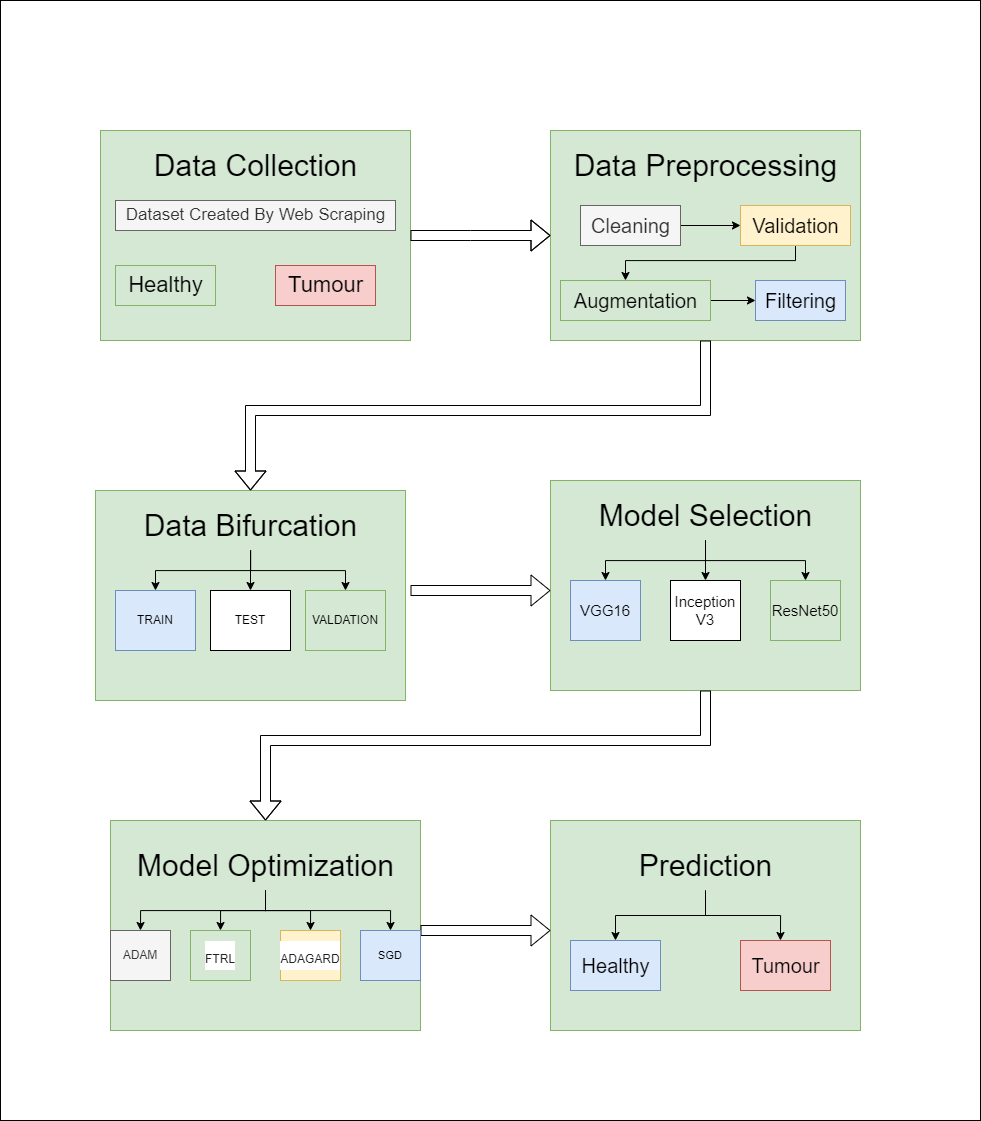

The diagram above was exported from draw.io. Its source (the exported page's mxGraphModel, read from the mxfile embedded in the PNG):
<mxGraphModel dx="1909" dy="1049" grid="1" gridSize="10" guides="1" tooltips="1" connect="1" arrows="1" fold="1" page="1" pageScale="1" pageWidth="980" pageHeight="690" math="0" shadow="0">
  <root>
    <mxCell id="0" />
    <mxCell id="1" parent="0" />
    <mxCell id="mejApL-W9yl1J6XBAX2G-1" value="" style="rounded=0;whiteSpace=wrap;html=1;rotatable=1;" parent="1" vertex="1">
      <mxGeometry x="680" y="110" width="980" height="1120" as="geometry" />
    </mxCell>
    <mxCell id="mejApL-W9yl1J6XBAX2G-2" value="" style="rounded=0;whiteSpace=wrap;html=1;fillColor=#d5e8d4;strokeColor=#82b366;" parent="1" vertex="1">
      <mxGeometry x="780" y="240" width="310" height="210" as="geometry" />
    </mxCell>
    <mxCell id="mejApL-W9yl1J6XBAX2G-4" value="" style="rounded=0;whiteSpace=wrap;html=1;fillColor=#d5e8d4;strokeColor=#82b366;" parent="1" vertex="1">
      <mxGeometry x="1230" y="240" width="310" height="210" as="geometry" />
    </mxCell>
    <mxCell id="mejApL-W9yl1J6XBAX2G-5" value="" style="rounded=0;whiteSpace=wrap;html=1;fillColor=#d5e8d4;strokeColor=#82b366;" parent="1" vertex="1">
      <mxGeometry x="775" y="600" width="310" height="210" as="geometry" />
    </mxCell>
    <mxCell id="mejApL-W9yl1J6XBAX2G-6" value="" style="rounded=0;whiteSpace=wrap;html=1;fillColor=#d5e8d4;strokeColor=#82b366;" parent="1" vertex="1">
      <mxGeometry x="1230" y="590" width="310" height="210" as="geometry" />
    </mxCell>
    <mxCell id="mejApL-W9yl1J6XBAX2G-7" value="" style="rounded=0;whiteSpace=wrap;html=1;fillColor=#d5e8d4;strokeColor=#82b366;" parent="1" vertex="1">
      <mxGeometry x="790" y="930" width="310" height="210" as="geometry" />
    </mxCell>
    <mxCell id="mejApL-W9yl1J6XBAX2G-8" value="" style="rounded=0;whiteSpace=wrap;html=1;fillColor=#d5e8d4;strokeColor=#82b366;" parent="1" vertex="1">
      <mxGeometry x="1230" y="930" width="310" height="210" as="geometry" />
    </mxCell>
    <mxCell id="mejApL-W9yl1J6XBAX2G-9" value="Data Collection" style="text;html=1;align=center;verticalAlign=middle;resizable=0;points=[];autosize=1;strokeColor=none;fillColor=none;fontSize=30;" parent="1" vertex="1">
      <mxGeometry x="820" y="250" width="230" height="50" as="geometry" />
    </mxCell>
    <mxCell id="mejApL-W9yl1J6XBAX2G-12" value="Data Preprocessing" style="text;html=1;align=center;verticalAlign=middle;resizable=0;points=[];autosize=1;strokeColor=none;fillColor=none;fontSize=30;" parent="1" vertex="1">
      <mxGeometry x="1240" y="250" width="290" height="50" as="geometry" />
    </mxCell>
    <mxCell id="mejApL-W9yl1J6XBAX2G-37" style="edgeStyle=orthogonalEdgeStyle;rounded=0;orthogonalLoop=1;jettySize=auto;html=1;entryX=0.5;entryY=0;entryDx=0;entryDy=0;" parent="1" source="mejApL-W9yl1J6XBAX2G-13" target="mejApL-W9yl1J6XBAX2G-32" edge="1">
      <mxGeometry relative="1" as="geometry" />
    </mxCell>
    <mxCell id="mejApL-W9yl1J6XBAX2G-38" style="edgeStyle=orthogonalEdgeStyle;rounded=0;orthogonalLoop=1;jettySize=auto;html=1;entryX=0.5;entryY=0;entryDx=0;entryDy=0;" parent="1" source="mejApL-W9yl1J6XBAX2G-13" target="mejApL-W9yl1J6XBAX2G-35" edge="1">
      <mxGeometry relative="1" as="geometry" />
    </mxCell>
    <mxCell id="mejApL-W9yl1J6XBAX2G-39" style="edgeStyle=orthogonalEdgeStyle;rounded=0;orthogonalLoop=1;jettySize=auto;html=1;entryX=0.5;entryY=0;entryDx=0;entryDy=0;" parent="1" source="mejApL-W9yl1J6XBAX2G-13" target="mejApL-W9yl1J6XBAX2G-36" edge="1">
      <mxGeometry relative="1" as="geometry" />
    </mxCell>
    <mxCell id="mejApL-W9yl1J6XBAX2G-13" value="Data Bifurcation" style="text;html=1;align=center;verticalAlign=middle;resizable=0;points=[];autosize=1;strokeColor=none;fillColor=none;fontSize=30;" parent="1" vertex="1">
      <mxGeometry x="810" y="610" width="240" height="50" as="geometry" />
    </mxCell>
    <mxCell id="mejApL-W9yl1J6XBAX2G-69" style="edgeStyle=orthogonalEdgeStyle;rounded=0;orthogonalLoop=1;jettySize=auto;html=1;entryX=0.5;entryY=0;entryDx=0;entryDy=0;" parent="1" source="mejApL-W9yl1J6XBAX2G-16" target="mejApL-W9yl1J6XBAX2G-64" edge="1">
      <mxGeometry relative="1" as="geometry">
        <mxPoint x="1295" y="1035" as="targetPoint" />
      </mxGeometry>
    </mxCell>
    <mxCell id="mejApL-W9yl1J6XBAX2G-70" style="edgeStyle=orthogonalEdgeStyle;rounded=0;orthogonalLoop=1;jettySize=auto;html=1;entryX=0.444;entryY=0;entryDx=0;entryDy=0;entryPerimeter=0;" parent="1" source="mejApL-W9yl1J6XBAX2G-16" target="mejApL-W9yl1J6XBAX2G-67" edge="1">
      <mxGeometry relative="1" as="geometry">
        <mxPoint x="1465" y="1035" as="targetPoint" />
      </mxGeometry>
    </mxCell>
    <mxCell id="mejApL-W9yl1J6XBAX2G-16" value="Prediction" style="text;html=1;align=center;verticalAlign=middle;resizable=0;points=[];autosize=1;strokeColor=none;fillColor=none;fontSize=30;" parent="1" vertex="1">
      <mxGeometry x="1305" y="950" width="160" height="50" as="geometry" />
    </mxCell>
    <mxCell id="mejApL-W9yl1J6XBAX2G-26" value="" style="shape=flexArrow;endArrow=classic;html=1;rounded=0;entryX=0;entryY=0.5;entryDx=0;entryDy=0;" parent="1" source="mejApL-W9yl1J6XBAX2G-2" target="mejApL-W9yl1J6XBAX2G-4" edge="1">
      <mxGeometry width="50" height="50" relative="1" as="geometry">
        <mxPoint x="1090" y="395" as="sourcePoint" />
        <mxPoint x="1160.7106781186549" y="345" as="targetPoint" />
        <Array as="points">
          <mxPoint x="1150" y="345" />
        </Array>
      </mxGeometry>
    </mxCell>
    <mxCell id="mejApL-W9yl1J6XBAX2G-28" value="" style="shape=flexArrow;endArrow=classic;html=1;rounded=0;entryX=0;entryY=0.5;entryDx=0;entryDy=0;" parent="1" edge="1">
      <mxGeometry width="50" height="50" relative="1" as="geometry">
        <mxPoint x="1090" y="700" as="sourcePoint" />
        <mxPoint x="1230" y="700" as="targetPoint" />
      </mxGeometry>
    </mxCell>
    <mxCell id="mejApL-W9yl1J6XBAX2G-29" value="" style="shape=flexArrow;endArrow=classic;html=1;rounded=0;entryX=0;entryY=0.5;entryDx=0;entryDy=0;" parent="1" edge="1">
      <mxGeometry width="50" height="50" relative="1" as="geometry">
        <mxPoint x="1100" y="1040" as="sourcePoint" />
        <mxPoint x="1230" y="1040" as="targetPoint" />
      </mxGeometry>
    </mxCell>
    <mxCell id="mejApL-W9yl1J6XBAX2G-32" value="&lt;font style=&quot;font-size: 12px;&quot;&gt;TRAIN&lt;/font&gt;" style="rounded=0;whiteSpace=wrap;html=1;fillColor=#dae8fc;strokeColor=#6c8ebf;" parent="1" vertex="1">
      <mxGeometry x="795" y="700" width="80" height="60" as="geometry" />
    </mxCell>
    <mxCell id="mejApL-W9yl1J6XBAX2G-35" value="&lt;font style=&quot;font-size: 12px;&quot;&gt;TEST&lt;/font&gt;" style="rounded=0;whiteSpace=wrap;html=1;" parent="1" vertex="1">
      <mxGeometry x="890" y="700" width="80" height="60" as="geometry" />
    </mxCell>
    <mxCell id="mejApL-W9yl1J6XBAX2G-36" value="&lt;font style=&quot;font-size: 12px;&quot;&gt;VALDATION&lt;/font&gt;" style="rounded=0;whiteSpace=wrap;html=1;fillColor=#d5e8d4;strokeColor=#82b366;" parent="1" vertex="1">
      <mxGeometry x="985" y="700" width="80" height="60" as="geometry" />
    </mxCell>
    <mxCell id="mejApL-W9yl1J6XBAX2G-40" style="edgeStyle=orthogonalEdgeStyle;rounded=0;orthogonalLoop=1;jettySize=auto;html=1;entryX=0.5;entryY=0;entryDx=0;entryDy=0;" parent="1" source="mejApL-W9yl1J6XBAX2G-41" target="mejApL-W9yl1J6XBAX2G-42" edge="1">
      <mxGeometry relative="1" as="geometry" />
    </mxCell>
    <mxCell id="mejApL-W9yl1J6XBAX2G-45" value="" style="edgeStyle=orthogonalEdgeStyle;rounded=0;orthogonalLoop=1;jettySize=auto;html=1;" parent="1" source="mejApL-W9yl1J6XBAX2G-41" target="mejApL-W9yl1J6XBAX2G-43" edge="1">
      <mxGeometry relative="1" as="geometry" />
    </mxCell>
    <mxCell id="mejApL-W9yl1J6XBAX2G-46" style="edgeStyle=orthogonalEdgeStyle;rounded=0;orthogonalLoop=1;jettySize=auto;html=1;entryX=0.5;entryY=0;entryDx=0;entryDy=0;" parent="1" source="mejApL-W9yl1J6XBAX2G-41" target="mejApL-W9yl1J6XBAX2G-44" edge="1">
      <mxGeometry relative="1" as="geometry" />
    </mxCell>
    <mxCell id="mejApL-W9yl1J6XBAX2G-41" value="Model Selection" style="text;html=1;align=center;verticalAlign=middle;resizable=0;points=[];autosize=1;strokeColor=none;fillColor=none;fontSize=30;" parent="1" vertex="1">
      <mxGeometry x="1265" y="600" width="240" height="50" as="geometry" />
    </mxCell>
    <mxCell id="mejApL-W9yl1J6XBAX2G-42" value="&lt;font style=&quot;font-size: 15px;&quot;&gt;VGG16&lt;/font&gt;" style="rounded=0;whiteSpace=wrap;html=1;fillColor=#dae8fc;strokeColor=#6c8ebf;" parent="1" vertex="1">
      <mxGeometry x="1250" y="690" width="70" height="60" as="geometry" />
    </mxCell>
    <mxCell id="mejApL-W9yl1J6XBAX2G-43" value="&lt;font style=&quot;font-size: 15px;&quot;&gt;Inception V3&lt;/font&gt;" style="rounded=0;whiteSpace=wrap;html=1;" parent="1" vertex="1">
      <mxGeometry x="1350" y="690" width="70" height="60" as="geometry" />
    </mxCell>
    <mxCell id="mejApL-W9yl1J6XBAX2G-44" value="&lt;font style=&quot;font-size: 15px;&quot;&gt;ResNet50&lt;/font&gt;" style="rounded=0;whiteSpace=wrap;html=1;fillColor=#d5e8d4;strokeColor=#82b366;" parent="1" vertex="1">
      <mxGeometry x="1450" y="690" width="70" height="60" as="geometry" />
    </mxCell>
    <mxCell id="mejApL-W9yl1J6XBAX2G-52" style="edgeStyle=orthogonalEdgeStyle;rounded=0;orthogonalLoop=1;jettySize=auto;html=1;entryX=0.5;entryY=0;entryDx=0;entryDy=0;" parent="1" source="mejApL-W9yl1J6XBAX2G-53" target="mejApL-W9yl1J6XBAX2G-54" edge="1">
      <mxGeometry relative="1" as="geometry" />
    </mxCell>
    <mxCell id="mejApL-W9yl1J6XBAX2G-61" style="edgeStyle=orthogonalEdgeStyle;rounded=0;orthogonalLoop=1;jettySize=auto;html=1;entryX=0.5;entryY=0;entryDx=0;entryDy=0;" parent="1" source="mejApL-W9yl1J6XBAX2G-53" target="mejApL-W9yl1J6XBAX2G-58" edge="1">
      <mxGeometry relative="1" as="geometry" />
    </mxCell>
    <mxCell id="mejApL-W9yl1J6XBAX2G-62" style="edgeStyle=orthogonalEdgeStyle;rounded=0;orthogonalLoop=1;jettySize=auto;html=1;entryX=0.5;entryY=0;entryDx=0;entryDy=0;" parent="1" source="mejApL-W9yl1J6XBAX2G-53" target="mejApL-W9yl1J6XBAX2G-59" edge="1">
      <mxGeometry relative="1" as="geometry" />
    </mxCell>
    <mxCell id="mejApL-W9yl1J6XBAX2G-63" style="edgeStyle=orthogonalEdgeStyle;rounded=0;orthogonalLoop=1;jettySize=auto;html=1;entryX=0.5;entryY=0;entryDx=0;entryDy=0;" parent="1" source="mejApL-W9yl1J6XBAX2G-53" target="mejApL-W9yl1J6XBAX2G-60" edge="1">
      <mxGeometry relative="1" as="geometry" />
    </mxCell>
    <mxCell id="mejApL-W9yl1J6XBAX2G-53" value="Model Optimization" style="text;html=1;align=center;verticalAlign=middle;resizable=0;points=[];autosize=1;strokeColor=none;fillColor=none;fontSize=30;" parent="1" vertex="1">
      <mxGeometry x="805" y="950" width="280" height="50" as="geometry" />
    </mxCell>
    <mxCell id="mejApL-W9yl1J6XBAX2G-54" value="&lt;font style=&quot;font-size: 12px;&quot;&gt;ADAM&lt;/font&gt;" style="rounded=0;whiteSpace=wrap;html=1;fillColor=#f5f5f5;strokeColor=#666666;fontColor=#333333;" parent="1" vertex="1">
      <mxGeometry x="790" y="1040" width="60" height="50" as="geometry" />
    </mxCell>
    <mxCell id="mejApL-W9yl1J6XBAX2G-58" value="&lt;h1 style=&quot;color: rgb(33, 33, 33); font-weight: 400; margin-bottom: 0.5em; margin-top: 0.5em; font-family: Roboto, Noto, sans-serif; text-align: start; background-color: rgb(255, 255, 255);&quot;&gt;&lt;font style=&quot;font-size: 12px;&quot;&gt;FTRL&lt;/font&gt;&lt;/h1&gt;" style="rounded=0;whiteSpace=wrap;html=1;fillColor=#d5e8d4;strokeColor=#82b366;" parent="1" vertex="1">
      <mxGeometry x="870" y="1040" width="60" height="50" as="geometry" />
    </mxCell>
    <mxCell id="mejApL-W9yl1J6XBAX2G-59" value="&lt;h1 style=&quot;color: rgb(33, 33, 33); font-weight: 400; margin-bottom: 0.5em; margin-top: 0.5em; font-family: Roboto, Noto, sans-serif; text-align: start; background-color: rgb(255, 255, 255);&quot;&gt;&lt;font style=&quot;font-size: 12px;&quot;&gt;ADAGARD&lt;/font&gt;&lt;/h1&gt;" style="rounded=0;whiteSpace=wrap;html=1;fillColor=#fff2cc;strokeColor=#d6b656;" parent="1" vertex="1">
      <mxGeometry x="960" y="1040" width="60" height="50" as="geometry" />
    </mxCell>
    <mxCell id="mejApL-W9yl1J6XBAX2G-60" value="&lt;span style=&quot;font-size: 11px;&quot;&gt;SGD&lt;/span&gt;" style="rounded=0;whiteSpace=wrap;html=1;fillColor=#dae8fc;strokeColor=#6c8ebf;" parent="1" vertex="1">
      <mxGeometry x="1040" y="1040" width="60" height="50" as="geometry" />
    </mxCell>
    <mxCell id="mejApL-W9yl1J6XBAX2G-64" value="" style="rounded=0;whiteSpace=wrap;html=1;fillColor=#dae8fc;strokeColor=#6c8ebf;" parent="1" vertex="1">
      <mxGeometry x="1250" y="1050" width="90" height="50" as="geometry" />
    </mxCell>
    <mxCell id="mejApL-W9yl1J6XBAX2G-67" value="" style="rounded=0;whiteSpace=wrap;html=1;fillColor=#f8cecc;strokeColor=#b85450;" parent="1" vertex="1">
      <mxGeometry x="1420" y="1050" width="90" height="50" as="geometry" />
    </mxCell>
    <mxCell id="mejApL-W9yl1J6XBAX2G-72" value="&lt;span style=&quot;font-size: 20px;&quot;&gt;Healthy&lt;/span&gt;" style="text;html=1;align=center;verticalAlign=middle;resizable=0;points=[];autosize=1;strokeColor=none;fillColor=none;" parent="1" vertex="1">
      <mxGeometry x="1250" y="1055" width="90" height="40" as="geometry" />
    </mxCell>
    <mxCell id="mejApL-W9yl1J6XBAX2G-73" value="&lt;span style=&quot;font-size: 20px;&quot;&gt;Tumour&lt;/span&gt;" style="text;html=1;align=center;verticalAlign=middle;resizable=0;points=[];autosize=1;strokeColor=none;fillColor=none;" parent="1" vertex="1">
      <mxGeometry x="1420" y="1055" width="90" height="40" as="geometry" />
    </mxCell>
    <mxCell id="mejApL-W9yl1J6XBAX2G-74" value="&lt;span style=&quot;font-size: 17px;&quot;&gt;Dataset Created By Web Scraping&lt;/span&gt;" style="text;html=1;align=center;verticalAlign=middle;resizable=0;points=[];autosize=1;fillColor=#f5f5f5;strokeColor=#666666;fontColor=#333333;" parent="1" vertex="1">
      <mxGeometry x="795" y="310" width="280" height="30" as="geometry" />
    </mxCell>
    <mxCell id="mejApL-W9yl1J6XBAX2G-75" value="&lt;span style=&quot;font-size: 22px;&quot;&gt;Healthy&lt;/span&gt;" style="text;html=1;align=center;verticalAlign=middle;resizable=0;points=[];autosize=1;strokeColor=#82b366;fillColor=#d5e8d4;" parent="1" vertex="1">
      <mxGeometry x="795" y="375" width="100" height="40" as="geometry" />
    </mxCell>
    <mxCell id="mejApL-W9yl1J6XBAX2G-76" value="&lt;span style=&quot;font-size: 22px;&quot;&gt;Tumour&lt;/span&gt;" style="text;html=1;align=center;verticalAlign=middle;resizable=0;points=[];autosize=1;strokeColor=#b85450;fillColor=#f8cecc;" parent="1" vertex="1">
      <mxGeometry x="955" y="375" width="100" height="40" as="geometry" />
    </mxCell>
    <mxCell id="mejApL-W9yl1J6XBAX2G-86" value="" style="edgeStyle=orthogonalEdgeStyle;rounded=0;orthogonalLoop=1;jettySize=auto;html=1;" parent="1" source="mejApL-W9yl1J6XBAX2G-78" target="mejApL-W9yl1J6XBAX2G-79" edge="1">
      <mxGeometry relative="1" as="geometry" />
    </mxCell>
    <mxCell id="mejApL-W9yl1J6XBAX2G-78" value="&lt;span style=&quot;font-size: 20px;&quot;&gt;Cleaning&lt;/span&gt;" style="text;html=1;align=center;verticalAlign=middle;resizable=0;points=[];autosize=1;fillColor=#f5f5f5;fontColor=#333333;strokeColor=#666666;" parent="1" vertex="1">
      <mxGeometry x="1260" y="315" width="100" height="40" as="geometry" />
    </mxCell>
    <mxCell id="mejApL-W9yl1J6XBAX2G-88" style="edgeStyle=orthogonalEdgeStyle;rounded=0;orthogonalLoop=1;jettySize=auto;html=1;" parent="1" source="mejApL-W9yl1J6XBAX2G-79" target="mejApL-W9yl1J6XBAX2G-80" edge="1">
      <mxGeometry relative="1" as="geometry">
        <Array as="points">
          <mxPoint x="1475" y="370" />
          <mxPoint x="1305" y="370" />
        </Array>
      </mxGeometry>
    </mxCell>
    <mxCell id="mejApL-W9yl1J6XBAX2G-79" value="&lt;font style=&quot;font-size: 20px;&quot;&gt;Validation&lt;/font&gt;" style="text;html=1;align=center;verticalAlign=middle;resizable=0;points=[];autosize=1;strokeColor=#d6b656;fillColor=#fff2cc;" parent="1" vertex="1">
      <mxGeometry x="1420" y="315" width="110" height="40" as="geometry" />
    </mxCell>
    <mxCell id="mejApL-W9yl1J6XBAX2G-87" style="edgeStyle=orthogonalEdgeStyle;rounded=0;orthogonalLoop=1;jettySize=auto;html=1;" parent="1" source="mejApL-W9yl1J6XBAX2G-80" target="mejApL-W9yl1J6XBAX2G-81" edge="1">
      <mxGeometry relative="1" as="geometry" />
    </mxCell>
    <mxCell id="mejApL-W9yl1J6XBAX2G-80" value="&lt;span style=&quot;font-size: 20px;&quot;&gt;Augmentation&lt;/span&gt;" style="text;html=1;align=center;verticalAlign=middle;resizable=0;points=[];autosize=1;strokeColor=#82b366;fillColor=#d5e8d4;" parent="1" vertex="1">
      <mxGeometry x="1240" y="390" width="150" height="40" as="geometry" />
    </mxCell>
    <mxCell id="mejApL-W9yl1J6XBAX2G-81" value="&lt;font style=&quot;font-size: 20px;&quot;&gt;Filtering&lt;/font&gt;" style="text;html=1;align=center;verticalAlign=middle;resizable=0;points=[];autosize=1;strokeColor=#6c8ebf;fillColor=#dae8fc;" parent="1" vertex="1">
      <mxGeometry x="1435" y="390" width="90" height="40" as="geometry" />
    </mxCell>
    <mxCell id="mejApL-W9yl1J6XBAX2G-90" value="" style="shape=flexArrow;endArrow=classic;html=1;rounded=0;entryX=0.5;entryY=0;entryDx=0;entryDy=0;exitX=0.5;exitY=1;exitDx=0;exitDy=0;" parent="1" source="mejApL-W9yl1J6XBAX2G-4" target="mejApL-W9yl1J6XBAX2G-5" edge="1">
      <mxGeometry width="50" height="50" relative="1" as="geometry">
        <mxPoint x="1260" y="540" as="sourcePoint" />
        <mxPoint x="1310" y="490" as="targetPoint" />
        <Array as="points">
          <mxPoint x="1385" y="520" />
          <mxPoint x="930" y="520" />
        </Array>
      </mxGeometry>
    </mxCell>
    <mxCell id="mejApL-W9yl1J6XBAX2G-91" value="" style="shape=flexArrow;endArrow=classic;html=1;rounded=0;entryX=0.5;entryY=0;entryDx=0;entryDy=0;exitX=0.5;exitY=1;exitDx=0;exitDy=0;" parent="1" source="mejApL-W9yl1J6XBAX2G-6" edge="1">
      <mxGeometry width="50" height="50" relative="1" as="geometry">
        <mxPoint x="1395" y="810" as="sourcePoint" />
        <mxPoint x="945" y="930" as="targetPoint" />
        <Array as="points">
          <mxPoint x="1385" y="850" />
          <mxPoint x="945" y="850" />
        </Array>
      </mxGeometry>
    </mxCell>
  </root>
</mxGraphModel>